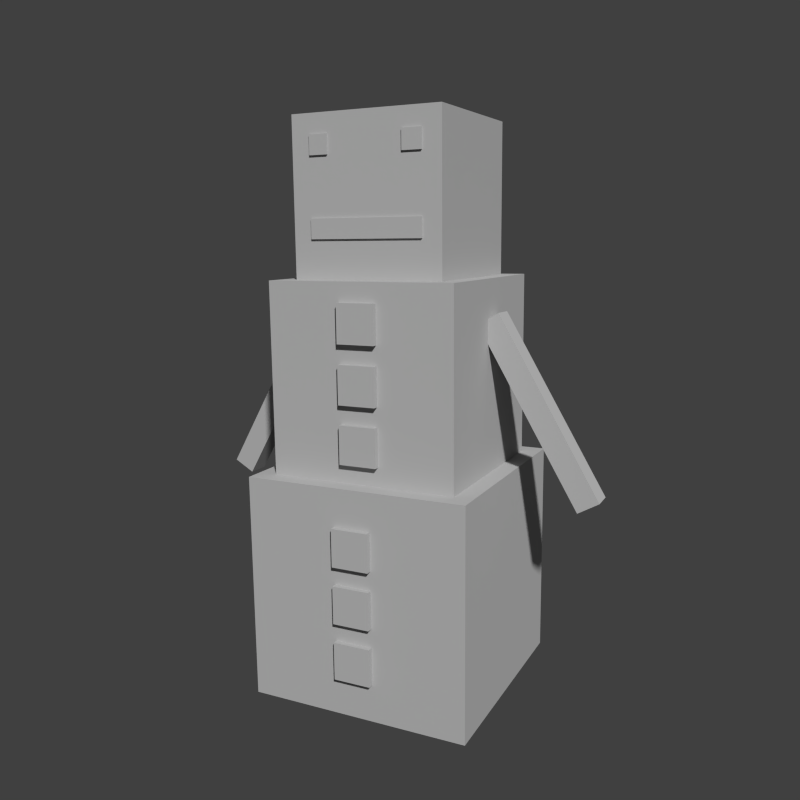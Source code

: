 # Source: snowgolem_-_Rymdnisse.blend  (saved by Blender 2.75.0; exported with 4.5.12 LTS)
import bpy
from mathutils import Matrix  # noqa: F401  (used for matrix-valued properties, if any)

bpy.ops.wm.read_factory_settings(use_empty=True)
scene = bpy.context.scene
scene.name = 'Scene'

# ---- collections
col_collection_1 = bpy.data.collections.new('Collection 1'); scene.collection.children.link(col_collection_1)
col_collection_2 = bpy.data.collections.new('Collection 2'); scene.collection.children.link(col_collection_2)
col_collection_2.hide_render = True
col_collection_2.hide_viewport = True

# ---- materials (node trees are filled in below, after node groups)
mat_snowman = bpy.data.materials.new('Snowman')
mat_snowman.alpha_threshold = 0.0
mat_snowman.use_transparent_shadow = False
mat_snowman.preview_render_type = 'CUBE'
mat_snowman.diffuse_color = (0.5, 0.5, 0.5, 1.0)
mat_snowman.roughness = 0.5
mat_snowman.specular_intensity = 0.0
mat_snowman.line_color = (0.0, 0.0, 0.0, 1.0)

# ---- material node trees

# ---- world
world_world = bpy.data.worlds.new('World'); scene.world = world_world
world_world.color = (0.05088, 0.05088, 0.05088)
world_world.use_sun_shadow = False
world_world.sun_shadow_jitter_overblur = 0.0
world_world.cycles.sampling_method = 'MANUAL'
world_world.cycles.sample_map_resolution = 256

# ---- cameras
cam_camera = bpy.data.cameras.new('Camera')
cam_camera.clip_end = 100.0
cam_camera.lens = 35.0
cam_camera.sensor_width = 32.0
cam_camera.sensor_height = 18.0
cam_camera.ortho_scale = 7.314
cam_camera.dof.focus_distance = 0.0
cam_camera.dof.aperture_fstop = 128.0

# ---- meshes
me_cube_004 = bpy.data.meshes.new('Cube.004')
me_cube_004.from_pydata([(0.3004, -0.4, 2.2), (0.3004, -0.41, 2.2), (0.1996, -0.41, 2.2), (0.1996, -0.4, 2.2), (0.3004, -0.4, 2.3), (0.3004, -0.41, 2.3), (0.1996, -0.41, 2.3), (0.1996, -0.4, 2.3), (-0.2014, -0.4001, 2.201), (-0.2014, -0.4099, 2.201), (-0.2986, -0.4099, 2.201), (-0.2986, -0.4001, 2.201), (-0.2014, -0.4001, 2.299), (-0.2014, -0.4099, 2.299), (-0.2986, -0.4099, 2.299), (-0.2986, -0.4001, 2.299), (-0.2, -0.4, 1.8), (-0.2, -0.41, 1.8), (-0.3, -0.41, 1.8), (-0.3, -0.4, 1.8), (-0.2, -0.4, 1.9), (-0.2, -0.41, 1.9), (-0.3, -0.41, 1.9), (-0.3, -0.4, 1.9), (-0.1, -0.4, 1.8), (-0.1, -0.41, 1.8), (-0.2, -0.41, 1.8), (-0.2, -0.4, 1.8), (-0.1, -0.4, 1.9), (-0.1, -0.41, 1.9), (-0.2, -0.41, 1.9), (-0.2, -0.4, 1.9), (0.0, -0.4, 1.8), (0.0, -0.41, 1.8), (-0.1, -0.41, 1.8), (-0.1, -0.4, 1.8), (2.384e-07, -0.4, 1.9), (-2.98e-07, -0.41, 1.9), (-0.1, -0.41, 1.9), (-0.1, -0.4, 1.9), (0.1, -0.4, 1.8), (0.1, -0.41, 1.8), (-5.96e-08, -0.41, 1.8), (2.98e-07, -0.4, 1.8), (0.1, -0.4, 1.9), (0.1, -0.41, 1.9), (-1.788e-07, -0.41, 1.9), (1.788e-07, -0.4, 1.9), (0.2, -0.4, 1.8), (0.2, -0.41, 1.8), (0.1, -0.41, 1.8), (0.1, -0.4, 1.8), (0.2, -0.4, 1.9), (0.2, -0.41, 1.9), (0.1, -0.41, 1.9), (0.1, -0.4, 1.9), (0.3, -0.4, 1.8), (0.3, -0.41, 1.8), (0.2, -0.41, 1.8), (0.2, -0.4, 1.8), (0.3, -0.4, 1.9), (0.3, -0.41, 1.9), (0.2, -0.41, 1.9), (0.2, -0.4, 1.9), (0.1, -0.6, -0.4), (0.1, -0.63, -0.4), (-0.1, -0.63, -0.4), (-0.1, -0.6, -0.4), (0.1, -0.6, -0.2), (0.1, -0.63, -0.2), (-0.1, -0.63, -0.2), (-0.1, -0.6, -0.2), (-0.1, -0.6, 0.1), (-0.1, -0.63, 0.1), (0.1, -0.63, 0.1), (0.1, -0.6, 0.1), (-0.1, -0.6, -0.1), (-0.1, -0.63, -0.1), (0.1, -0.63, -0.1), (0.1, -0.6, -0.1), (0.1, -0.5, 0.7), (0.1, -0.53, 0.7), (-0.1, -0.53, 0.7), (-0.1, -0.5, 0.7), (0.1, -0.5, 0.9), (0.1, -0.53, 0.9), (-0.1, -0.53, 0.9), (-0.1, -0.5, 0.9), (-0.1, -0.5, 1.2), (-0.1, -0.53, 1.2), (0.1, -0.53, 1.2), (0.1, -0.5, 1.2), (-0.1, -0.5, 1.0), (-0.1, -0.53, 1.0), (0.1, -0.53, 1.0), (0.1, -0.5, 1.0), (0.1, -0.5, 1.3), (0.1, -0.53, 1.3), (-0.1, -0.53, 1.3), (-0.1, -0.5, 1.3), (0.1, -0.5, 1.5), (0.1, -0.53, 1.5), (-0.1, -0.53, 1.5), (-0.1, -0.5, 1.5), (-1.084, 0.067, 0.5149), (-1.084, -0.059, 0.5149), (-0.5546, -0.059, 1.432), (-0.5546, 0.067, 1.431), (-0.9746, 0.067, 0.4519), (-0.9746, -0.059, 0.4519), (-0.4454, -0.059, 1.369), (-0.4454, 0.067, 1.368), (0.9746, 0.067, 0.4519), (0.9746, -0.059, 0.4519), (0.4454, -0.059, 1.369), (0.4454, 0.067, 1.368), (1.084, 0.067, 0.5149), (1.084, -0.059, 0.5149), (0.5546, -0.059, 1.432), (0.5546, 0.067, 1.431), (0.6, 0.6, -0.6), (0.6, -0.6, -0.6), (-0.6, -0.6, -0.6), (-0.6, 0.6, -0.6), (0.6, 0.6, 0.6), (0.6, -0.6, 0.6), (-0.6, -0.6, 0.6), (-0.6, 0.6, 0.6), (0.5, 0.5, 0.6), (0.5, -0.5, 0.6), (-0.5, -0.5, 0.6), (-0.5, 0.5, 0.6), (0.5, 0.5, 1.6), (0.5, -0.5, 1.6), (-0.5, -0.5, 1.6), (-0.5, 0.5, 1.6), (0.4, 0.4, 1.6), (0.4, -0.4, 1.6), (-0.4, -0.4, 1.6), (-0.4, 0.4, 1.6), (0.4, 0.4, 2.4), (0.4, -0.4, 2.4), (-0.4, -0.4, 2.4), (-0.4, 0.4, 2.4), (0.5, 0.5, 1.1), (0.5, -0.5, 1.1), (-0.5, -0.5, 1.1), (-0.5, 0.5, 1.1), (0.5, 0.5, 0.85), (0.5, -0.5, 0.85), (-0.5, -0.5, 0.85), (-0.5, 0.5, 0.85), (0.5, 0.5, 0.725), (0.5, -0.5, 0.725), (-0.5, -0.5, 0.725), (-0.5, 0.5, 0.725), (0.1, -0.6, 0.2), (0.1, -0.63, 0.2), (-0.1, -0.63, 0.2), (-0.1, -0.6, 0.2), (0.1, -0.6, 0.4), (0.1, -0.63, 0.4), (-0.1, -0.63, 0.4), (-0.1, -0.6, 0.4)], [], [(0, 1, 2, 3), (4, 7, 6, 5), (0, 4, 5, 1), (1, 5, 6, 2), (2, 6, 7, 3), (8, 9, 10, 11), (12, 15, 14, 13), (8, 12, 13, 9), (9, 13, 14, 10), (10, 14, 15, 11), (16, 17, 18, 19), (20, 23, 22, 21), (16, 20, 21, 17), (17, 21, 22, 18), (18, 22, 23, 19), (24, 25, 26, 27), (28, 31, 30, 29), (24, 28, 29, 25), (25, 29, 30, 26), (26, 30, 31, 27), (32, 33, 34, 35), (36, 39, 38, 37), (32, 36, 37, 33), (33, 37, 38, 34), (34, 38, 39, 35), (40, 41, 42, 43), (44, 47, 46, 45), (40, 44, 45, 41), (41, 45, 46, 42), (42, 46, 47, 43), (48, 49, 50, 51), (52, 55, 54, 53), (48, 52, 53, 49), (49, 53, 54, 50), (50, 54, 55, 51), (56, 57, 58, 59), (60, 63, 62, 61), (56, 60, 61, 57), (57, 61, 62, 58), (58, 62, 63, 59), (64, 65, 66, 67), (68, 71, 70, 69), (64, 68, 69, 65), (65, 69, 70, 66), (66, 70, 71, 67), (77, 73, 72, 76), (78, 74, 73, 77), (79, 75, 74, 78), (75, 72, 73, 74), (79, 78, 77, 76), (80, 81, 82, 83), (84, 87, 86, 85), (80, 84, 85, 81), (81, 85, 86, 82), (82, 86, 87, 83), (93, 89, 88, 92), (94, 90, 89, 93), (95, 91, 90, 94), (91, 88, 89, 90), (95, 94, 93, 92), (96, 97, 98, 99), (100, 103, 102, 101), (96, 100, 101, 97), (97, 101, 102, 98), (98, 102, 103, 99), (104, 105, 106, 107), (108, 111, 110, 109), (104, 108, 109, 105), (105, 109, 110, 106), (106, 110, 111, 107), (108, 104, 107, 111), (112, 113, 114, 115), (116, 119, 118, 117), (112, 116, 117, 113), (113, 117, 118, 114), (114, 118, 119, 115), (116, 112, 115, 119), (120, 121, 122, 123), (124, 127, 126, 125), (120, 124, 125, 121), (121, 125, 126, 122), (122, 126, 127, 123), (124, 120, 123, 127), (128, 129, 130, 131), (132, 135, 134, 133), (144, 132, 133, 145), (145, 133, 134, 146), (146, 134, 135, 147), (152, 128, 131, 155), (136, 137, 138, 139), (140, 143, 142, 141), (136, 140, 141, 137), (137, 141, 142, 138), (138, 142, 143, 139), (140, 136, 139, 143), (148, 144, 145, 149), (149, 145, 146, 150), (150, 146, 147, 151), (132, 144, 147, 135), (144, 148, 151, 147), (152, 148, 149, 153), (153, 149, 150, 154), (154, 150, 151, 155), (148, 152, 155, 151), (128, 152, 153, 129), (129, 153, 154, 130), (130, 154, 155, 131), (156, 157, 158, 159), (160, 163, 162, 161), (156, 160, 161, 157), (157, 161, 162, 158), (158, 162, 163, 159)])
_uv = me_cube_004.uv_layers.new(name='UVTex')
_uv.uv.foreach_set('vector', [0.6562, 0.8281, 0.6562, 0.8438, 0.6406, 0.8438, 0.6406, 0.8281, 0.6562, 0.8438, 0.6406, 0.8438, 0.6406, 0.8281, 0.6562, 0.8281, 0.6562, 0.8281, 0.6562, 0.8438, 0.6406, 0.8438, 0.6406, 0.8281, 0.6562, 0.8281, 0.6562, 0.8438, 0.6406, 0.8438, 0.6406, 0.8281, 0.6562, 0.8281, 0.6562, 0.8438, 0.6406, 0.8438, 0.6406, 0.8281, 0.5938, 0.8438, 0.5938, 0.8594, 0.5781, 0.8594, 0.5781, 0.8438, 0.5938, 0.8594, 0.5781, 0.8594, 0.5781, 0.8438, 0.5938, 0.8438, 0.5938, 0.8438, 0.5938, 0.8594, 0.5781, 0.8594, 0.5781, 0.8438, 0.5938, 0.8438, 0.5938, 0.8594, 0.5781, 0.8594, 0.5781, 0.8438, 0.5938, 0.8438, 0.5938, 0.8594, 0.5781, 0.8594, 0.5781, 0.8438, 0.5781, 0.7969, 0.5781, 0.8125, 0.5625, 0.8125, 0.5625, 0.7969, 0.5781, 0.8125, 0.5625, 0.8125, 0.5625, 0.7969, 0.5781, 0.7969, 0.5781, 0.7969, 0.5781, 0.8125, 0.5625, 0.8125, 0.5625, 0.7969, 0.5781, 0.7969, 0.5781, 0.8125, 0.5625, 0.8125, 0.5625, 0.7969, 0.5781, 0.7969, 0.5781, 0.8125, 0.5625, 0.8125, 0.5625, 0.7969, 0.5938, 0.7812, 0.5938, 0.7969, 0.5781, 0.7969, 0.5781, 0.7812, 0.5938, 0.7969, 0.5781, 0.7969, 0.5781, 0.7812, 0.5938, 0.7812, 0.5938, 0.7812, 0.5938, 0.7969, 0.5781, 0.7969, 0.5781, 0.7812, 0.5938, 0.7812, 0.5938, 0.7969, 0.5781, 0.7969, 0.5781, 0.7812, 0.5938, 0.7812, 0.5938, 0.7969, 0.5781, 0.7969, 0.5781, 0.7812, 0.6094, 0.7656, 0.6094, 0.7812, 0.5938, 0.7812, 0.5938, 0.7656, 0.6094, 0.7812, 0.5938, 0.7812, 0.5938, 0.7656, 0.6094, 0.7656, 0.6094, 0.7656, 0.6094, 0.7812, 0.5938, 0.7812, 0.5938, 0.7656, 0.6094, 0.7656, 0.6094, 0.7812, 0.5938, 0.7812, 0.5938, 0.7656, 0.6094, 0.7656, 0.6094, 0.7812, 0.5938, 0.7812, 0.5938, 0.7656, 0.625, 0.7656, 0.625, 0.7812, 0.6094, 0.7812, 0.6094, 0.7656, 0.625, 0.7812, 0.6094, 0.7812, 0.6094, 0.7656, 0.625, 0.7656, 0.625, 0.7656, 0.625, 0.7812, 0.6094, 0.7812, 0.6094, 0.7656, 0.625, 0.7656, 0.625, 0.7812, 0.6094, 0.7812, 0.6094, 0.7656, 0.625, 0.7656, 0.625, 0.7812, 0.6094, 0.7812, 0.6094, 0.7656, 0.6406, 0.7812, 0.6406, 0.7969, 0.625, 0.7969, 0.625, 0.7812, 0.6406, 0.7969, 0.625, 0.7969, 0.625, 0.7812, 0.6406, 0.7812, 0.6406, 0.7812, 0.6406, 0.7969, 0.625, 0.7969, 0.625, 0.7812, 0.6406, 0.7812, 0.6406, 0.7969, 0.625, 0.7969, 0.625, 0.7812, 0.6406, 0.7812, 0.6406, 0.7969, 0.625, 0.7969, 0.625, 0.7812, 0.6562, 0.7812, 0.6562, 0.7969, 0.6406, 0.7969, 0.6406, 0.7812, 0.6562, 0.7969, 0.6406, 0.7969, 0.6406, 0.7812, 0.6562, 0.7812, 0.6562, 0.7812, 0.6562, 0.7969, 0.6406, 0.7969, 0.6406, 0.7812, 0.6562, 0.7812, 0.6562, 0.7969, 0.6406, 0.7969, 0.6406, 0.7812, 0.6562, 0.7812, 0.6562, 0.7969, 0.6406, 0.7969, 0.6406, 0.7812, 0.625, 0.7188, 0.625, 0.7344, 0.5938, 0.7344, 0.5938, 0.7188, 0.625, 0.75, 0.5938, 0.75, 0.5938, 0.7344, 0.625, 0.7344, 0.625, 0.7188, 0.625, 0.75, 0.6094, 0.75, 0.6094, 0.7188, 0.625, 0.7188, 0.625, 0.75, 0.5938, 0.75, 0.5938, 0.7188, 0.6094, 0.7188, 0.6094, 0.75, 0.5938, 0.75, 0.5938, 0.7188, 0.6094, 0.7188, 0.6094, 0.75, 0.5938, 0.75, 0.5938, 0.7188, 0.625, 0.7188, 0.625, 0.75, 0.5938, 0.75, 0.5938, 0.7188, 0.625, 0.7188, 0.625, 0.75, 0.6094, 0.75, 0.6094, 0.7188, 0.625, 0.75, 0.5938, 0.75, 0.5938, 0.7344, 0.625, 0.7344, 0.625, 0.7188, 0.625, 0.7344, 0.5938, 0.7344, 0.5938, 0.7188, 0.625, 0.7188, 0.625, 0.7344, 0.5938, 0.7344, 0.5938, 0.7188, 0.625, 0.75, 0.5938, 0.75, 0.5938, 0.7344, 0.625, 0.7344, 0.625, 0.7188, 0.625, 0.75, 0.6094, 0.75, 0.6094, 0.7188, 0.625, 0.7188, 0.625, 0.75, 0.5938, 0.75, 0.5938, 0.7188, 0.6094, 0.7188, 0.6094, 0.75, 0.5938, 0.75, 0.5938, 0.7188, 0.6094, 0.7188, 0.6094, 0.75, 0.5938, 0.75, 0.5938, 0.7188, 0.625, 0.7188, 0.625, 0.75, 0.5938, 0.75, 0.5938, 0.7188, 0.625, 0.7188, 0.625, 0.75, 0.6094, 0.75, 0.6094, 0.7188, 0.625, 0.75, 0.5938, 0.75, 0.5938, 0.7344, 0.625, 0.7344, 0.625, 0.7188, 0.625, 0.7344, 0.5938, 0.7344, 0.5938, 0.7188, 0.625, 0.7188, 0.625, 0.7344, 0.5938, 0.7344, 0.5938, 0.7188, 0.625, 0.75, 0.5938, 0.75, 0.5938, 0.7344, 0.625, 0.7344, 0.625, 0.7188, 0.625, 0.75, 0.6094, 0.75, 0.6094, 0.7188, 0.625, 0.7188, 0.625, 0.75, 0.5938, 0.75, 0.5938, 0.7188, 0.6094, 0.7188, 0.6094, 0.75, 0.5938, 0.75, 0.5938, 0.7188, 0.7188, 1.0, 0.7188, 0.9688, 0.9062, 0.9688, 0.9062, 1.0, 0.7188, 1.0, 0.5312, 1.0, 0.5312, 0.9688, 0.7188, 0.9688, 0.75, 0.9375, 0.75, 0.9688, 0.7188, 0.9688, 0.7188, 0.9375, 0.7188, 0.9375, 0.7188, 0.9688, 0.5312, 0.9688, 0.5312, 0.9375, 0.5312, 0.9375, 0.5312, 0.9688, 0.5, 0.9688, 0.5, 0.9375, 0.75, 0.9688, 0.75, 0.9375, 0.9375, 0.9375, 0.9375, 0.9688, 0.7188, 1.0, 0.7188, 0.9688, 0.9062, 0.9688, 0.9062, 1.0, 0.7188, 1.0, 0.5312, 1.0, 0.5312, 0.9688, 0.7188, 0.9688, 0.75, 0.9375, 0.75, 0.9688, 0.7188, 0.9688, 0.7188, 0.9375, 0.7188, 0.9375, 0.7188, 0.9688, 0.5312, 0.9688, 0.5312, 0.9375, 0.5312, 0.9375, 0.5312, 0.9688, 0.5, 0.9688, 0.5, 0.9375, 0.75, 0.9688, 0.75, 0.9375, 0.9375, 0.9375, 0.9375, 0.9688, 0.375, 0.4375, 0.375, 0.25, 0.5625, 0.25, 0.5625, 0.4375, 0.375, 0.4375, 0.1875, 0.4375, 0.1875, 0.25, 0.375, 0.25, 0.5625, 0.0625, 0.5625, 0.25, 0.375, 0.25, 0.375, 0.0625, 0.375, 0.0625, 0.375, 0.25, 0.1875, 0.25, 0.1875, 0.0625, 0.1875, 0.0625, 0.1875, 0.25, 0.0, 0.25, 0.0, 0.0625, 0.5625, 0.25, 0.5625, 0.0625, 0.75, 0.0625, 0.75, 0.25, 0.3125, 0.75, 0.3125, 0.5938, 0.4688, 0.5938, 0.4688, 0.75, 0.3125, 0.75, 0.1562, 0.75, 0.1562, 0.5938, 0.3125, 0.5938, 0.4688, 0.5156, 0.4688, 0.5938, 0.3125, 0.5938, 0.3125, 0.5156, 0.3125, 0.5156, 0.3125, 0.5938, 0.1562, 0.5938, 0.1562, 0.5156, 0.1562, 0.5156, 0.1562, 0.5938, 0.0, 0.5938, 0.0, 0.5156, 0.4688, 0.457, 0.4688, 0.4375, 0.625, 0.4375, 0.625, 0.457, 0.25, 1.0, 0.25, 0.875, 0.375, 0.875, 0.375, 1.0, 0.25, 1.0, 0.125, 1.0, 0.125, 0.8754, 0.25, 0.8754, 0.375, 0.75, 0.375, 0.875, 0.25, 0.875, 0.25, 0.75, 0.25, 0.75, 0.25, 0.875, 0.125, 0.875, 0.125, 0.75, 0.125, 0.75, 0.125, 0.875, 0.0, 0.875, 0.0, 0.75, 0.375, 0.875, 0.375, 0.75, 0.5, 0.75, 0.5, 0.875, 0.4688, 0.4766, 0.4688, 0.5156, 0.3125, 0.5156, 0.3125, 0.4766, 0.3125, 0.4766, 0.3125, 0.5156, 0.1562, 0.5156, 0.1562, 0.4766, 0.1562, 0.4766, 0.1562, 0.5156, 0.0, 0.5156, 0.0, 0.4766, 0.4688, 0.5938, 0.4688, 0.5156, 0.625, 0.5156, 0.625, 0.5938, 0.4688, 0.5156, 0.4688, 0.4766, 0.625, 0.4766, 0.625, 0.5156, 0.4688, 0.457, 0.4688, 0.4766, 0.3125, 0.4766, 0.3125, 0.457, 0.3125, 0.457, 0.3125, 0.4766, 0.1562, 0.4766, 0.1562, 0.457, 0.1562, 0.457, 0.1562, 0.4766, 0.0, 0.4766, 0.0, 0.457, 0.4688, 0.4766, 0.4688, 0.457, 0.625, 0.457, 0.625, 0.4766, 0.4688, 0.4375, 0.4688, 0.457, 0.3125, 0.457, 0.3125, 0.4375, 0.3125, 0.4375, 0.3125, 0.457, 0.1562, 0.457, 0.1562, 0.4375, 0.1562, 0.4375, 0.1562, 0.457, 0.0, 0.457, 0.0, 0.4375, 0.625, 0.7188, 0.625, 0.7344, 0.5938, 0.7344, 0.5938, 0.7188, 0.625, 0.75, 0.5938, 0.75, 0.5938, 0.7344, 0.625, 0.7344, 0.625, 0.7188, 0.625, 0.75, 0.6094, 0.75, 0.6094, 0.7188, 0.625, 0.7188, 0.625, 0.75, 0.5938, 0.75, 0.5938, 0.7188, 0.6094, 0.7188, 0.6094, 0.75, 0.5938, 0.75, 0.5938, 0.7188])
me_cube_004.materials.append(mat_snowman)
me_cube_004.use_remesh_preserve_volume = False
me_cube_004.use_remesh_preserve_attributes = False
me_cube_004.use_mirror_vertex_groups = False
me_cube_004.update()
me_plane_002 = bpy.data.meshes.new('Plane.002')
me_plane_002.from_pydata([(-0.0902, 0.2505, 0.0902), (0.0902, 0.2505, 0.0902), (-0.0902, 0.2505, -0.0902), (0.0902, 0.2505, -0.0902), (-0.0902, 0.8909, 0.0902), (0.0902, 0.8909, 0.0902), (-0.0902, 0.8909, -0.0902), (0.0902, 0.8909, -0.0902)], [(2, 0), (0, 1), (1, 3), (3, 2), (6, 4), (4, 5), (5, 7), (7, 6), (7, 3), (2, 6), (5, 1), (4, 0)], [])
me_plane_002.use_remesh_preserve_volume = False
me_plane_002.use_remesh_preserve_attributes = False
me_plane_002.use_mirror_vertex_groups = False
me_plane_002.update()
me_plane_001 = bpy.data.meshes.new('Plane.001')
me_plane_001.from_pydata([(-0.6124, 0.0, 0.6124), (0.6124, 0.0, 0.6124), (-0.6124, 0.0, -0.6124), (0.6124, 0.0, -0.6124), (-0.3635, 0.0, 0.3789), (0.3635, 0.0, 0.3789)], [(2, 0), (0, 1), (1, 3), (3, 2), (4, 5), (4, 0), (1, 5)], [])
me_plane_001.use_remesh_preserve_volume = False
me_plane_001.use_remesh_preserve_attributes = False
me_plane_001.use_mirror_vertex_groups = False
me_plane_001.update()
me_plane = bpy.data.meshes.new('Plane')
me_plane.from_pydata([(-0.6337, 0.4101, 0.6337), (0.6337, 0.4101, 0.6337), (-0.6337, 0.4101, -0.6337), (0.6337, 0.4101, -0.6337)], [(2, 0), (0, 1), (1, 3), (3, 2)], [])
me_plane.use_remesh_preserve_volume = False
me_plane.use_remesh_preserve_attributes = False
me_plane.use_mirror_vertex_groups = False
me_plane.update()
arm_snowman = bpy.data.armatures.new('Snowman')  # bones are not reproduced
arm_drivers_snowman = bpy.data.armatures.new('Drivers:Snowman')  # bones are not reproduced

# ---- objects
ob_camera = bpy.data.objects.new('Camera', cam_camera)
ob_snowman_arma = bpy.data.objects.new('snowman.arma', arm_snowman)
ob_snowman_arma_options = bpy.data.objects.new('snowman.arma.options', arm_drivers_snowman)
ob_snowman_mesh = bpy.data.objects.new('snowman.mesh', me_cube_004)
ob_arm = bpy.data.objects.new('arm', me_plane_002)
ob_main = bpy.data.objects.new('main', me_plane_001)
ob_generic = bpy.data.objects.new('generic', me_plane)

# ---- transforms, parenting, visibility, modifiers, constraints
ob_camera.location = (1.272, -2.601, 1.507)
ob_camera.rotation_euler = (1.387, 0.01081, 0.4575)
ob_camera.lock_rotations_4d = False
ob_camera.empty_display_type = 'ARROWS'
ob_camera.color = (0.0, 0.0, 0.0, 0.0)
ob_camera.display_type = 'WIRE'
ob_camera.lineart.crease_threshold = 0.0
ob_snowman_arma.location = (-9.537e-07, 0.0, 0.004074)
ob_snowman_arma.scale = (0.625, 0.625, 0.625)
ob_snowman_arma.lineart.crease_threshold = 0.0
ob_snowman_arma_options.parent = ob_snowman_arma
ob_snowman_arma_options.matrix_parent_inverse = Matrix(((1.0, 0.0, 0.0, 0.6), (0.0, 7.55e-08, 1.0, 1.8), (0.0, -1.0, 8.941e-08, -0.6), (0.0, 0.0, 0.0, 1.0)))
ob_snowman_arma_options.location = (-0.6359, -0.603, 0.8542)
ob_snowman_arma_options.lineart.crease_threshold = 0.0
ob_snowman_mesh.parent = ob_snowman_arma
ob_snowman_mesh.matrix_parent_inverse = Matrix(((1.0, 0.0, -1.49e-08, 0.6), (0.0, 1.0, -1.49e-08, 0.6), (0.0, 0.0, 1.0, 3.0), (0.0, 0.0, 0.0, 1.0)))
ob_snowman_mesh.location = (-0.6, -0.6, -2.4)
ob_snowman_mesh.lock_rotations_4d = False
ob_snowman_mesh.empty_display_type = 'ARROWS'
ob_snowman_mesh.lineart.crease_threshold = 0.0
_vg = ob_snowman_mesh.vertex_groups.new(name='body.lower')
for _i, _w in zip([64, 65, 66, 67, 68, 69, 70, 71, 72, 73, 74, 75, 76, 77, 78, 79, 80, 81, 82, 83, 84, 85, 86, 87, 120, 121, 122, 123, 124, 125, 126, 127, 128, 129, 130, 131, 148, 149, 150, 151, 152, 153, 154, 155, 156, 157, 158, 159, 160, 161, 162, 163], [1.0, 1.0, 1.0, 1.0, 1.0, 1.0, 1.0, 1.0, 1.0, 1.0, 1.0, 1.0, 1.0, 1.0, 1.0, 1.0, 0.1416, 0.1417, 0.1417, 0.1416, 0.1417, 0.1417, 0.1417, 0.1417, 1.0, 1.0, 1.0, 1.0, 1.0, 1.0, 1.0, 1.0, 1.0, 1.0, 1.0, 1.0, 0.25, 0.25, 0.25, 0.25, 0.5, 0.5, 0.5, 0.5, 1.0, 1.0, 1.0, 1.0, 1.0, 1.0, 1.0, 1.0]): _vg.add([_i], _w, 'REPLACE')
_vg = ob_snowman_mesh.vertex_groups.new(name='body.upper')
for _i, _w in zip([64, 65, 66, 67, 68, 69, 70, 71, 72, 73, 74, 75, 76, 77, 78, 79, 80, 81, 82, 83, 84, 85, 86, 87, 88, 89, 90, 91, 92, 93, 94, 95, 96, 97, 98, 99, 100, 101, 102, 103, 112, 113, 116, 117, 120, 121, 122, 123, 124, 125, 126, 127, 128, 129, 130, 131, 132, 133, 134, 135, 144, 145, 146, 147, 148, 149, 150, 151, 152, 153, 154, 155, 156, 157, 158, 159, 160, 161, 162, 163], [0.0, 0.0, 0.0, 0.0, 0.0, 0.0, 0.0, 0.0, 0.0, 0.0, 0.0, 0.0, 0.0, 0.0, 0.0, 0.0, 0.7583, 0.7583, 0.7583, 0.7583, 1.0, 1.0, 1.0, 1.0, 1.0, 1.0, 1.0, 1.0, 1.0, 1.0, 1.0, 1.0, 1.0, 1.0, 1.0, 1.0, 1.0, 1.0, 1.0, 1.0, 0.0, 0.0, 0.0, 0.0, 0.0, 0.0, 0.0, 0.0, 0.0, 0.0, 0.0, 0.0, 0.0, 0.0, 0.0, 0.0, 1.0, 1.0, 1.0, 1.0, 1.0, 1.0, 1.0, 1.0, 1.0, 1.0, 1.0, 1.0, 0.7583, 0.7583, 0.7588, 0.7588, 0.0, 0.0, 0.0, 0.0, 0.0, 0.0, 0.0, 0.0]): _vg.add([_i], _w, 'REPLACE')
_vg = ob_snowman_mesh.vertex_groups.new(name='Head')
_vg.add([0, 1, 2, 3, 4, 5, 6, 7, 8, 9, 10, 11, 12, 13, 14, 15, 16, 17, 18, 19, 20, 21, 22, 23, 24, 25, 26, 27, 28, 29, 30, 31, 32, 33, 34, 35, 36, 37, 38, 39, 40, 41, 42, 43, 44, 45, 46, 47, 48, 49, 50, 51, 52, 53, 54, 55, 56, 57, 58, 59, 60, 61, 62, 63, 136, 137, 138, 139, 140, 141, 142, 143], 1.0, 'REPLACE')
_vg = ob_snowman_mesh.vertex_groups.new(name='Arm:Left')
_vg.add([112, 113, 114, 115, 116, 117, 118, 119], 1.0, 'REPLACE')
_vg = ob_snowman_mesh.vertex_groups.new(name='Arm:Right')
_vg.add([104, 105, 106, 107, 108, 109, 110, 111], 1.0, 'REPLACE')
_m = ob_snowman_mesh.modifiers.new('Armature', 'ARMATURE')
_m.object = ob_snowman_arma
ob_arm.location = (-1.592, -0.3113, 1.12)
ob_arm.scale = (0.3384, 0.3384, 0.3384)
ob_arm.lineart.crease_threshold = 0.0
ob_main.location = (-1.592, -0.3113, 0.7881)
ob_main.scale = (0.3384, 0.3384, 0.3384)
ob_main.lineart.crease_threshold = 0.0
ob_generic.location = (-1.592, -0.3113, 0.9355)
ob_generic.scale = (0.3384, 0.3384, 0.3384)
ob_generic.lineart.crease_threshold = 0.0

# ---- collection membership
col_collection_1.objects.link(ob_camera)
col_collection_1.objects.link(ob_snowman_arma)
col_collection_1.objects.link(ob_snowman_arma_options)
col_collection_1.objects.link(ob_snowman_mesh)
col_collection_2.objects.link(ob_arm)
col_collection_2.objects.link(ob_main)
col_collection_2.objects.link(ob_generic)

# ---- scene / render settings (as saved in the file)
scene.camera = ob_camera
scene.frame_start = 1; scene.frame_end = 250; scene.frame_set(1)
scene.render.engine = 'BLENDER_EEVEE_NEXT'
scene.render.resolution_x = 1080
scene.render.dither_intensity = 0.0
scene.cycles.use_denoising = False
scene.cycles.samples = 10
scene.cycles.sampling_pattern = 'TABULATED_SOBOL'
scene.cycles.light_sampling_threshold = 0.0
scene.cycles.use_adaptive_sampling = False
scene.cycles.use_light_tree = False
scene.cycles.blur_glossy = 0.0
scene.cycles.pixel_filter_type = 'GAUSSIAN'
scene.cycles.sample_clamp_indirect = 0.0
scene.view_settings.view_transform = 'Standard'
bpy.context.view_layer.update()

# ---- added for rendering (the .blend has no usable light): sun
light_auto_sun = bpy.data.lights.new('AutoSun', 'SUN')
light_auto_sun.energy = 3.0
light_auto_sun.angle = 0.0523599
ob_auto_sun = bpy.data.objects.new('AutoSun', light_auto_sun)
scene.collection.objects.link(ob_auto_sun)
ob_auto_sun.rotation_euler = (0.872665, 0.174533, 0.523599)
bpy.context.view_layer.update()
